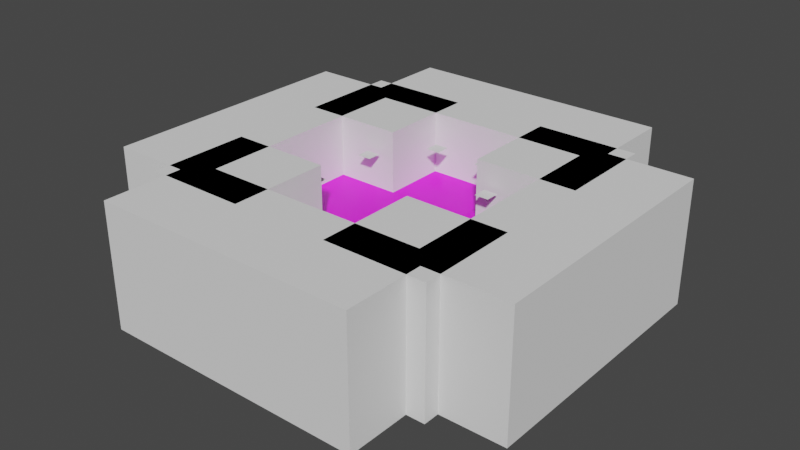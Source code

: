 # Source: level_02.blend  (saved by Blender 3.6.11; exported with 4.5.12 LTS)
import bpy
from mathutils import Matrix  # noqa: F401  (used for matrix-valued properties, if any)

bpy.ops.wm.read_factory_settings(use_empty=True)
scene = bpy.context.scene
scene.name = 'Scene'

# ---- collections
col_collection = bpy.data.collections.new('Collection'); scene.collection.children.link(col_collection)
col_barriers = bpy.data.collections.new('barriers'); scene.collection.children.link(col_barriers)
col_spawners = bpy.data.collections.new('spawners'); scene.collection.children.link(col_spawners)

# ---- images (referenced by path relative to the original .blend; pixels are not part of the script)
import os
ASSET_DIR = os.environ.get("B2B_ASSET_DIR", "")  # directory of the original .blend (textures are referenced by path, not embedded)
HERE = os.path.dirname(os.path.abspath(__file__))  # packed textures are extracted next to this script under _unpacked/

def load_image(name, relpath, width, height, colorspace="sRGB"):
    """Load a texture the original file referenced (path relative to the .blend, or extracted next to this script)."""
    p = next((c for c in (os.path.join(HERE, relpath), os.path.join(ASSET_DIR, relpath)) if relpath and os.path.exists(c)), "")
    if p:
        img = bpy.data.images.load(p, check_existing=True)
        img.name = name
    else:  # same state as the original file: an image datablock whose file is absent (Cycles renders it pink)
        img = bpy.data.images.new(name, width, height)
        img.source = "FILE"
        img.filepath = "//" + (relpath or name)
    img.colorspace_settings.name = colorspace
    return img
img_salmon_png = load_image('salmon.png', 'salmon.png', 1024, 1024, 'sRGB')

# ---- materials (node trees are filled in below, after node groups)
mat_material_001 = bpy.data.materials.new('Material.001')
mat_material_001.use_transparent_shadow = False

# ---- material node trees
mat_material_001.use_nodes = True; mat_material_001.node_tree.nodes.clear()
_N = mat_material_001.node_tree.nodes; _L = mat_material_001.node_tree.links
n0 = _N.new('ShaderNodeBsdfPrincipled'); n0.name = 'Principled BSDF'; n0.location = (10, 300)
n0.distribution = 'GGX'
n0.subsurface_method = 'RANDOM_WALK_SKIN'
n0.inputs[3].default_value = 1.45
n0.inputs[27].default_value = (0.0, 0.0, 0.0, 1.0)
n0.inputs[28].default_value = 1.0
n1 = _N.new('ShaderNodeOutputMaterial'); n1.name = 'Material Output'; n1.location = (300, 300)
n2 = _N.new('ShaderNodeTexImage'); n2.name = 'Image Texture'; n2.location = (-190, 260)
n2.image = img_salmon_png
_L.new(n0.outputs[0], n1.inputs[0])
_L.new(n2.outputs[0], n0.inputs[0])
n1.is_active_output = True

# ---- world
world_world = bpy.data.worlds.new('World'); scene.world = world_world
world_world.use_nodes = True; world_world.node_tree.nodes.clear()
_N = world_world.node_tree.nodes; _L = world_world.node_tree.links
n0 = _N.new('ShaderNodeOutputWorld'); n0.name = 'World Output'; n0.location = (300, 300)
n1 = _N.new('ShaderNodeBackground'); n1.name = 'Background'; n1.location = (10, 300)
n1.inputs[0].default_value = (0.05088, 0.05088, 0.05088, 1.0)
_L.new(n1.outputs[0], n0.inputs[0])
n0.is_active_output = True
world_world.color = (0.05088, 0.05088, 0.05088)
world_world.use_sun_shadow = False
world_world.sun_shadow_jitter_overblur = 0.0

# ---- meshes
me_cube = bpy.data.meshes.new('Cube')
me_cube.from_pydata([(6.857, 16.0, -1.0), (2.286, 16.0, -1.0), (-2.286, 16.0, -1.0), (-6.857, 16.0, -1.0), (-6.857, 16.0, 0.0), (-2.286, 16.0, 0.0), (2.286, 16.0, 0.0), (6.857, 16.0, 0.0), (-6.857, -16.0, -1.0), (-2.286, -16.0, -1.0), (2.286, -16.0, -1.0), (6.857, -16.0, -1.0), (6.857, -16.0, 0.0), (2.286, -16.0, 0.0), (-2.286, -16.0, 0.0), (-6.857, -16.0, 0.0), (6.857, 11.43, 0.0), (6.857, 6.857, 0.0), (6.857, 2.286, 0.0), (6.857, -2.286, 0.0), (6.857, -6.857, 0.0), (6.857, -11.43, 0.0), (2.286, 11.43, 0.0), (2.286, 6.857, 0.0), (2.286, 2.286, 0.0), (2.286, -2.286, 0.0), (2.286, -6.857, 0.0), (2.286, -11.43, 0.0), (-2.286, 11.43, 0.0), (-2.286, 6.857, 0.0), (-2.286, 2.286, 0.0), (-2.286, -2.286, 0.0), (-2.286, -6.857, 0.0), (-2.286, -11.43, 0.0), (-6.857, 11.43, 0.0), (-6.857, 6.857, 0.0), (-6.857, 2.286, 0.0), (-6.857, -2.286, 0.0), (-6.857, -6.857, 0.0), (-6.857, -11.43, 0.0), (-6.857, 11.43, -1.0), (-6.857, 6.857, -1.0), (-6.857, 2.286, -1.0), (-6.857, -2.286, -1.0), (-6.857, -6.857, -1.0), (-6.857, -11.43, -1.0), (-2.286, 11.43, -1.0), (-2.286, 6.857, -1.0), (-2.286, 2.286, -1.0), (-2.286, -2.286, -1.0), (-2.286, -6.857, -1.0), (-2.286, -11.43, -1.0), (2.286, 11.43, -1.0), (2.286, 6.857, -1.0), (2.286, 2.286, -1.0), (2.286, -2.286, -1.0), (2.286, -6.857, -1.0), (2.286, -11.43, -1.0), (6.857, 11.43, -1.0), (6.857, 6.857, -1.0), (6.857, 2.286, -1.0), (6.857, -2.286, -1.0), (6.857, -6.857, -1.0), (6.857, -11.43, -1.0)], [], [(21, 27, 13, 12), (27, 33, 14, 13), (33, 39, 15, 14), (45, 51, 9, 8), (51, 57, 10, 9), (57, 63, 11, 10), (11, 12, 13, 10), (10, 13, 14, 9), (9, 14, 15, 8), (3, 4, 5, 2), (2, 5, 6, 1), (1, 6, 7, 0), (1, 0, 58, 52), (52, 58, 59, 53), (53, 59, 60, 54), (54, 60, 61, 55), (55, 61, 62, 56), (56, 62, 63, 57), (2, 1, 52, 46), (46, 52, 53, 47), (47, 53, 54, 48), (48, 54, 55, 49), (49, 55, 56, 50), (50, 56, 57, 51), (3, 2, 46, 40), (40, 46, 47, 41), (41, 47, 48, 42), (42, 48, 49, 43), (43, 49, 50, 44), (44, 50, 51, 45), (5, 4, 34, 28), (28, 34, 35, 29), (29, 35, 36, 30), (30, 36, 37, 31), (31, 37, 38, 32), (32, 38, 39, 33), (6, 5, 28, 22), (22, 28, 29, 23), (23, 29, 30, 24), (24, 30, 31, 25), (25, 31, 32, 26), (26, 32, 33, 27), (7, 6, 22, 16), (16, 22, 23, 17), (17, 23, 24, 18), (18, 24, 25, 19), (19, 25, 26, 20), (20, 26, 27, 21), (15, 39, 38, 37, 36, 35, 34, 4, 3, 40, 41, 42, 43, 44, 45, 8), (12, 11, 63, 62, 61, 60, 59, 58, 0, 7, 16, 17, 18, 19, 20, 21)])
_uv = me_cube.uv_layers.new(name='UVMap')
_uv.uv.foreach_set('vector', [-0.9296, 4.25, -0.3047, 4.25, -0.3047, 4.875, -0.9296, 4.875, -0.3047, 4.25, 0.3203, 4.25, 0.3203, 4.875, -0.3047, 4.875, 0.3203, 4.25, 0.9453, 4.25, 0.9453, 4.875, 0.3203, 4.875, -0.9296, -0.125, -0.3047, -0.125, -0.3047, 0.5, -0.9296, 0.5, -0.3047, -0.125, 0.3203, -0.125, 0.3203, 0.5, -0.3047, 0.5, 0.3203, -0.125, 0.9453, -0.125, 0.9453, 0.5, 0.3203, 0.5, 2.742, -0.7499, 2.605, -0.7499, 2.605, -1.375, 2.742, -1.375, 2.742, -1.375, 2.605, -1.375, 2.605, -2.0, 2.742, -2.0, 2.742, -2.0, 2.605, -2.0, 2.605, -2.625, 2.742, -2.625, 2.469, -0.7499, 2.332, -0.7499, 2.332, -1.375, 2.469, -1.375, 2.469, -1.375, 2.332, -1.375, 2.332, -2.0, 2.469, -2.0, 2.469, -2.0, 2.332, -2.0, 2.332, -2.625, 2.469, -2.625, 0.3203, -3.875, 0.9453, -3.875, 0.9453, -3.25, 0.3203, -3.25, 0.3203, -3.25, 0.9453, -3.25, 0.9453, -2.625, 0.3203, -2.625, 0.3203, -2.625, 0.9453, -2.625, 0.9453, -2.0, 0.3203, -2.0, 0.3203, -2.0, 0.9453, -2.0, 0.9453, -1.375, 0.3203, -1.375, 0.3203, -1.375, 0.9453, -1.375, 0.9453, -0.7499, 0.3203, -0.7499, 0.3203, -0.7499, 0.9453, -0.7499, 0.9453, -0.125, 0.3203, -0.125, -0.3047, -3.875, 0.3203, -3.875, 0.3203, -3.25, -0.3047, -3.25, -0.3047, -3.25, 0.3203, -3.25, 0.3203, -2.625, -0.3047, -2.625, -0.3047, -2.625, 0.3203, -2.625, 0.3203, -2.0, -0.3047, -2.0, -0.3047, -2.0, 0.3203, -2.0, 0.3203, -1.375, -0.3047, -1.375, -0.3047, -1.375, 0.3203, -1.375, 0.3203, -0.7499, -0.3047, -0.7499, -0.3047, -0.7499, 0.3203, -0.7499, 0.3203, -0.125, -0.3047, -0.125, -0.9296, -3.875, -0.3047, -3.875, -0.3047, -3.25, -0.9296, -3.25, -0.9296, -3.25, -0.3047, -3.25, -0.3047, -2.625, -0.9296, -2.625, -0.9296, -2.625, -0.3047, -2.625, -0.3047, -2.0, -0.9296, -2.0, -0.9296, -2.0, -0.3047, -2.0, -0.3047, -1.375, -0.9296, -1.375, -0.9296, -1.375, -0.3047, -1.375, -0.3047, -0.7499, -0.9296, -0.7499, -0.9296, -0.7499, -0.3047, -0.7499, -0.3047, -0.125, -0.9296, -0.125, 0.3203, 0.5, 0.9453, 0.5, 0.9453, 1.125, 0.3203, 1.125, 0.3203, 1.125, 0.9453, 1.125, 0.9453, 1.75, 0.3203, 1.75, 0.3203, 1.75, 0.9453, 1.75, 0.9453, 2.375, 0.3203, 2.375, 0.3203, 2.375, 0.9453, 2.375, 0.9453, 3.0, 0.3203, 3.0, 0.3203, 3.0, 0.9453, 3.0, 0.9453, 3.625, 0.3203, 3.625, 0.3203, 3.625, 0.9453, 3.625, 0.9453, 4.25, 0.3203, 4.25, -0.3047, 0.5, 0.3203, 0.5, 0.3203, 1.125, -0.3047, 1.125, -0.3047, 1.125, 0.3203, 1.125, 0.3203, 1.75, -0.3047, 1.75, -0.3047, 1.75, 0.3203, 1.75, 0.3203, 2.375, -0.3047, 2.375, -0.3047, 2.375, 0.3203, 2.375, 0.3203, 3.0, -0.3047, 3.0, -0.3047, 3.0, 0.3203, 3.0, 0.3203, 3.625, -0.3047, 3.625, -0.3047, 3.625, 0.3203, 3.625, 0.3203, 4.25, -0.3047, 4.25, -0.9296, 0.5, -0.3047, 0.5, -0.3047, 1.125, -0.9296, 1.125, -0.9296, 1.125, -0.3047, 1.125, -0.3047, 1.75, -0.9296, 1.75, -0.9296, 1.75, -0.3047, 1.75, -0.3047, 2.375, -0.9296, 2.375, -0.9296, 2.375, -0.3047, 2.375, -0.3047, 3.0, -0.9296, 3.0, -0.9296, 3.0, -0.3047, 3.0, -0.3047, 3.625, -0.9296, 3.625, -0.9296, 3.625, -0.3047, 3.625, -0.3047, 4.25, -0.9296, 4.25, 2.605, -2.625, 0.9453, 4.25, 0.9453, 3.625, 0.9453, 3.0, 0.9453, 2.375, 0.9453, 1.75, 0.9453, 1.125, 2.332, -0.7499, -0.9296, -3.875, -0.9296, -3.25, -0.9296, -2.625, -0.9296, -2.0, -0.9296, -1.375, -0.9296, -0.7499, -0.9296, -0.125, 2.742, -2.625, 2.605, -0.7499, 2.742, -0.7499, 0.9453, -0.125, 0.9453, -0.7499, 0.9453, -1.375, 0.9453, -2.0, 0.9453, -2.625, 0.9453, -3.25, 0.9453, -3.875, 2.332, -2.625, -0.9296, 1.125, -0.9296, 1.75, -0.9296, 2.375, -0.9296, 3.0, -0.9296, 3.625, -0.9296, 4.25])
me_cube.materials.append(mat_material_001)
me_cube.use_remesh_fix_poles = True
me_cube.use_remesh_preserve_attributes = False
me_cube.update()
me_cube_001 = bpy.data.meshes.new('Cube.001')
me_cube_001.from_pydata([(-16.0, 6.857, -1.0), (-16.0, 2.286, -1.0), (-16.0, -2.286, -1.0), (-16.0, -6.857, -1.0), (-16.0, -6.857, 0.0), (-16.0, -2.286, 0.0), (-16.0, 2.286, 0.0), (-16.0, 6.857, 0.0), (-6.857, 6.857, 0.0), (-6.857, 2.286, 0.0), (-6.857, -2.286, 0.0), (-6.857, -6.857, 0.0), (-11.43, 6.857, 0.0), (-11.43, 2.286, 0.0), (-11.43, -2.286, 0.0), (-11.43, -6.857, 0.0), (-11.43, 6.857, -1.0), (-11.43, 2.286, -1.0), (-11.43, -2.286, -1.0), (-11.43, -6.857, -1.0), (-6.857, 6.857, -1.0), (-6.857, 2.286, -1.0), (-6.857, -2.286, -1.0), (-6.857, -6.857, -1.0)], [], [(16, 20, 21, 17), (17, 21, 22, 18), (18, 22, 23, 19), (0, 16, 17, 1), (1, 17, 18, 2), (2, 18, 19, 3), (8, 12, 13, 9), (9, 13, 14, 10), (10, 14, 15, 11), (12, 7, 6, 13), (13, 6, 5, 14), (14, 5, 4, 15), (1, 6, 7, 0), (9, 10, 11, 23, 22, 21, 20, 8), (20, 16, 0, 7, 12, 8), (0, 1, 2, 3, 4, 5, 6, 7), (23, 11, 15, 4, 3, 19)])
_uv = me_cube_001.uv_layers.new(name='UVMap')
_uv.uv.foreach_set('vector', [-1.555, -2.625, -0.9296, -2.625, -0.9296, -2.0, -1.555, -2.0, -1.555, -2.0, -0.9296, -2.0, -0.9296, -1.375, -1.555, -1.375, -1.555, -1.375, -0.9296, -1.375, -0.9296, -0.7499, -1.555, -0.7499, -2.18, -2.625, -1.555, -2.625, -1.555, -2.0, -2.18, -2.0, -2.18, -2.0, -1.555, -2.0, -1.555, -1.375, -2.18, -1.375, -2.18, -1.375, -1.555, -1.375, -1.555, -0.7499, -2.18, -0.7499, 0.9453, 1.75, 1.57, 1.75, 1.57, 2.375, 0.9453, 2.375, 0.9453, 2.375, 1.57, 2.375, 1.57, 3.0, 0.9453, 3.0, 0.9453, 3.0, 1.57, 3.0, 1.57, 3.625, 0.9453, 3.625, 1.57, 1.75, 2.195, 1.75, 2.195, 2.375, 1.57, 2.375, 1.57, 2.375, 2.195, 2.375, 2.195, 3.0, 1.57, 3.0, 1.57, 3.0, 2.195, 3.0, 2.195, 3.625, 1.57, 3.625, 2.332, -2.0, 2.195, -2.0, 2.195, -2.625, 2.332, -2.625, 0.9453, 2.375, 0.9453, 3.0, 0.9453, 3.625, -0.9296, -0.7499, -0.9296, -1.375, -0.9296, -2.0, -0.9296, -2.625, 0.9453, 1.75, -0.9296, -2.625, -1.555, -2.625, 2.332, -2.625, 2.195, 1.75, 1.57, 1.75, 0.9453, 1.75, -2.18, -2.625, -2.18, -2.0, -2.18, -1.375, -2.18, -0.7499, 2.195, 3.625, 2.195, 3.0, 2.195, 2.375, 2.195, 1.75, -0.9296, -0.7499, 0.9453, 3.625, 1.57, 3.625, 2.195, 3.625, -2.18, -0.7499, -1.555, -0.7499])
me_cube_001.materials.append(mat_material_001)
me_cube_001.use_remesh_fix_poles = True
me_cube_001.use_remesh_preserve_attributes = False
me_cube_001.update()
me_cube_002 = bpy.data.meshes.new('Cube.002')
me_cube_002.from_pydata([(16.0, -6.857, -1.0), (16.0, -2.286, -1.0), (16.0, 2.286, -1.0), (16.0, 6.857, -1.0), (16.0, 6.857, 0.0), (16.0, 2.286, 0.0), (16.0, -2.286, 0.0), (16.0, -6.857, 0.0), (11.43, 6.857, 0.0), (11.43, 2.286, 0.0), (11.43, -2.286, 0.0), (11.43, -6.857, 0.0), (6.857, 6.857, 0.0), (6.857, 2.286, 0.0), (6.857, -2.286, 0.0), (6.857, -6.857, 0.0), (6.857, 6.857, -1.0), (6.857, 2.286, -1.0), (6.857, -2.286, -1.0), (6.857, -6.857, -1.0), (11.43, 6.857, -1.0), (11.43, 2.286, -1.0), (11.43, -2.286, -1.0), (11.43, -6.857, -1.0)], [], [(16, 20, 21, 17), (17, 21, 22, 18), (18, 22, 23, 19), (8, 12, 13, 9), (9, 13, 14, 10), (10, 14, 15, 11), (4, 8, 9, 5), (5, 9, 10, 6), (6, 10, 11, 7), (20, 3, 2, 21), (21, 2, 1, 22), (22, 1, 0, 23), (23, 0, 7, 11, 15, 19), (13, 12, 16, 17, 18, 19, 15, 14), (20, 16, 12, 8, 4, 3), (3, 4, 5, 6, 7, 0, 1, 2)])
_uv = me_cube_002.uv_layers.new(name='UVMap')
_uv.uv.foreach_set('vector', [0.9453, -2.625, 1.57, -2.625, 1.57, -2.0, 0.9453, -2.0, 0.9453, -2.0, 1.57, -2.0, 1.57, -1.375, 0.9453, -1.375, 0.9453, -1.375, 1.57, -1.375, 1.57, -0.7499, 0.9453, -0.7499, -1.555, 1.75, -0.9296, 1.75, -0.9296, 2.375, -1.555, 2.375, -1.555, 2.375, -0.9296, 2.375, -0.9296, 3.0, -1.555, 3.0, -1.555, 3.0, -0.9296, 3.0, -0.9296, 3.625, -1.555, 3.625, -2.18, 1.75, -1.555, 1.75, -1.555, 2.375, -2.18, 2.375, -2.18, 2.375, -1.555, 2.375, -1.555, 3.0, -2.18, 3.0, -2.18, 3.0, -1.555, 3.0, -1.555, 3.625, -2.18, 3.625, 1.57, -2.625, 2.195, -2.625, 2.195, -2.0, 1.57, -2.0, 1.57, -2.0, 2.195, -2.0, 2.195, -1.375, 1.57, -1.375, 1.57, -1.375, 2.195, -1.375, 2.195, -0.7499, 1.57, -0.7499, 1.57, -0.7499, 2.195, -0.7499, 2.469, -2.625, -1.555, 3.625, -0.9296, 3.625, 0.9453, -0.7499, -0.9296, 2.375, -0.9296, 1.75, 0.9453, -2.625, 0.9453, -2.0, 0.9453, -1.375, 0.9453, -0.7499, -0.9296, 3.625, -0.9296, 3.0, 1.57, -2.625, 0.9453, -2.625, -0.9296, 1.75, -1.555, 1.75, 2.469, -0.7499, 2.195, -2.625, 2.605, -0.7499, 2.469, -0.7499, 2.469, -1.375, 2.469, -2.0, 2.469, -2.625, 2.605, -2.625, 2.605, -2.0, 2.605, -1.375])
me_cube_002.materials.append(mat_material_001)
me_cube_002.use_remesh_fix_poles = True
me_cube_002.use_remesh_preserve_attributes = False
me_cube_002.update()
me_cube_006 = bpy.data.meshes.new('Cube.006')
me_cube_006.from_pydata([(-21.13, 6.887, -8.752), (-21.13, 6.887, 8.752), (-21.13, 21.11, -8.752), (-21.13, 21.11, 8.752), (-6.851, 6.843, -8.752), (-6.851, 6.843, 8.752), (-6.851, 21.07, -8.752), (-6.851, 21.07, 8.752)], [], [(0, 1, 3, 2), (2, 3, 7, 6), (6, 7, 5, 4), (4, 5, 1, 0), (2, 6, 4, 0), (7, 3, 1, 5)])
_uv = me_cube_006.uv_layers.new(name='UVMap')
_uv.uv.foreach_set('vector', [0.375, 0.0, 0.625, 0.0, 0.625, 0.25, 0.375, 0.25, 0.375, 0.25, 0.625, 0.25, 0.625, 0.5, 0.375, 0.5, 0.375, 0.5, 0.625, 0.5, 0.625, 0.75, 0.375, 0.75, 0.375, 0.75, 0.625, 0.75, 0.625, 1.0, 0.375, 1.0, 0.125, 0.5, 0.375, 0.5, 0.375, 0.75, 0.125, 0.75, 0.625, 0.5, 0.875, 0.5, 0.875, 0.75, 0.625, 0.75])
me_cube_006.update()
me_cube_009 = bpy.data.meshes.new('Cube.009')
me_cube_009.from_pydata([(15.95, 18.82, -8.752), (15.95, 18.82, 8.752), (30.18, 18.82, -8.752), (30.18, 18.82, 8.752), (15.95, -18.87, -8.752), (15.95, -18.87, 8.752), (30.18, -18.87, -8.752), (30.18, -18.87, 8.752)], [], [(0, 1, 3, 2), (2, 3, 7, 6), (6, 7, 5, 4), (4, 5, 1, 0), (2, 6, 4, 0), (7, 3, 1, 5)])
_uv = me_cube_009.uv_layers.new(name='UVMap')
_uv.uv.foreach_set('vector', [0.375, 0.0, 0.625, 0.0, 0.625, 0.25, 0.375, 0.25, 0.375, 0.25, 0.625, 0.25, 0.625, 0.5, 0.375, 0.5, 0.375, 0.5, 0.625, 0.5, 0.625, 0.75, 0.375, 0.75, 0.375, 0.75, 0.625, 0.75, 0.625, 1.0, 0.375, 1.0, 0.125, 0.5, 0.375, 0.5, 0.375, 0.75, 0.125, 0.75, 0.625, 0.5, 0.875, 0.5, 0.875, 0.75, 0.625, 0.75])
me_cube_009.update()
me_cube_010 = bpy.data.meshes.new('Cube.010')
me_cube_010.from_pydata([(-19.27, 16.0, -8.752), (-19.27, 16.0, 8.752), (-19.27, 30.22, -8.752), (-19.27, 30.22, 8.752), (18.42, 16.0, -8.752), (18.42, 16.0, 8.752), (18.42, 30.22, -8.752), (18.42, 30.22, 8.752)], [], [(0, 1, 3, 2), (2, 3, 7, 6), (6, 7, 5, 4), (4, 5, 1, 0), (2, 6, 4, 0), (7, 3, 1, 5)])
_uv = me_cube_010.uv_layers.new(name='UVMap')
_uv.uv.foreach_set('vector', [0.375, 0.0, 0.625, 0.0, 0.625, 0.25, 0.375, 0.25, 0.375, 0.25, 0.625, 0.25, 0.625, 0.5, 0.375, 0.5, 0.375, 0.5, 0.625, 0.5, 0.625, 0.75, 0.375, 0.75, 0.375, 0.75, 0.625, 0.75, 0.625, 1.0, 0.375, 1.0, 0.125, 0.5, 0.375, 0.5, 0.375, 0.75, 0.125, 0.75, 0.625, 0.5, 0.875, 0.5, 0.875, 0.75, 0.625, 0.75])
me_cube_010.update()
me_cube_011 = bpy.data.meshes.new('Cube.011')
me_cube_011.from_pydata([(-19.27, -30.19, -8.752), (-19.27, -30.19, 8.752), (-19.27, -15.96, -8.752), (-19.27, -15.96, 8.752), (18.42, -30.19, -8.752), (18.42, -30.19, 8.752), (18.42, -15.96, -8.752), (18.42, -15.96, 8.752)], [], [(0, 1, 3, 2), (2, 3, 7, 6), (6, 7, 5, 4), (4, 5, 1, 0), (2, 6, 4, 0), (7, 3, 1, 5)])
_uv = me_cube_011.uv_layers.new(name='UVMap')
_uv.uv.foreach_set('vector', [0.375, 0.0, 0.625, 0.0, 0.625, 0.25, 0.375, 0.25, 0.375, 0.25, 0.625, 0.25, 0.625, 0.5, 0.375, 0.5, 0.375, 0.5, 0.625, 0.5, 0.625, 0.75, 0.375, 0.75, 0.375, 0.75, 0.625, 0.75, 0.625, 1.0, 0.375, 1.0, 0.125, 0.5, 0.375, 0.5, 0.375, 0.75, 0.125, 0.75, 0.625, 0.5, 0.875, 0.5, 0.875, 0.75, 0.625, 0.75])
me_cube_011.update()
me_cube_012 = bpy.data.meshes.new('Cube.012')
me_cube_012.from_pydata([(-30.28, 18.82, -8.752), (-30.28, 18.82, 8.752), (-16.06, 18.82, -8.752), (-16.06, 18.82, 8.752), (-30.28, -18.87, -8.752), (-30.28, -18.87, 8.752), (-16.06, -18.87, -8.752), (-16.06, -18.87, 8.752)], [], [(0, 1, 3, 2), (2, 3, 7, 6), (6, 7, 5, 4), (4, 5, 1, 0), (2, 6, 4, 0), (7, 3, 1, 5)])
_uv = me_cube_012.uv_layers.new(name='UVMap')
_uv.uv.foreach_set('vector', [0.375, 0.0, 0.625, 0.0, 0.625, 0.25, 0.375, 0.25, 0.375, 0.25, 0.625, 0.25, 0.625, 0.5, 0.375, 0.5, 0.375, 0.5, 0.625, 0.5, 0.625, 0.75, 0.375, 0.75, 0.375, 0.75, 0.625, 0.75, 0.625, 1.0, 0.375, 1.0, 0.125, 0.5, 0.375, 0.5, 0.375, 0.75, 0.125, 0.75, 0.625, 0.5, 0.875, 0.5, 0.875, 0.75, 0.625, 0.75])
me_cube_012.update()
me_cube_004 = bpy.data.meshes.new('Cube.004')
me_cube_004.from_pydata([(6.874, -21.11, -8.752), (6.874, -21.11, 8.752), (6.874, -6.887, -8.752), (6.874, -6.887, 8.752), (21.15, -21.16, -8.752), (21.15, -21.16, 8.752), (21.15, -6.93, -8.752), (21.15, -6.93, 8.752)], [], [(0, 1, 3, 2), (2, 3, 7, 6), (6, 7, 5, 4), (4, 5, 1, 0), (2, 6, 4, 0), (7, 3, 1, 5)])
_uv = me_cube_004.uv_layers.new(name='UVMap')
_uv.uv.foreach_set('vector', [0.375, 0.0, 0.625, 0.0, 0.625, 0.25, 0.375, 0.25, 0.375, 0.25, 0.625, 0.25, 0.625, 0.5, 0.375, 0.5, 0.375, 0.5, 0.625, 0.5, 0.625, 0.75, 0.375, 0.75, 0.375, 0.75, 0.625, 0.75, 0.625, 1.0, 0.375, 1.0, 0.125, 0.5, 0.375, 0.5, 0.375, 0.75, 0.125, 0.75, 0.625, 0.5, 0.875, 0.5, 0.875, 0.75, 0.625, 0.75])
me_cube_004.update()
me_cube_005 = bpy.data.meshes.new('Cube.005')
me_cube_005.from_pydata([(-21.13, -21.11, -8.752), (-21.13, -21.11, 8.752), (-21.13, -6.887, -8.752), (-21.13, -6.887, 8.752), (-6.851, -21.16, -8.752), (-6.851, -21.16, 8.752), (-6.851, -6.93, -8.752), (-6.851, -6.93, 8.752)], [], [(0, 1, 3, 2), (2, 3, 7, 6), (6, 7, 5, 4), (4, 5, 1, 0), (2, 6, 4, 0), (7, 3, 1, 5)])
_uv = me_cube_005.uv_layers.new(name='UVMap')
_uv.uv.foreach_set('vector', [0.375, 0.0, 0.625, 0.0, 0.625, 0.25, 0.375, 0.25, 0.375, 0.25, 0.625, 0.25, 0.625, 0.5, 0.375, 0.5, 0.375, 0.5, 0.625, 0.5, 0.625, 0.75, 0.375, 0.75, 0.375, 0.75, 0.625, 0.75, 0.625, 1.0, 0.375, 1.0, 0.125, 0.5, 0.375, 0.5, 0.375, 0.75, 0.125, 0.75, 0.625, 0.5, 0.875, 0.5, 0.875, 0.75, 0.625, 0.75])
me_cube_005.update()
me_cube_003 = bpy.data.meshes.new('Cube.003')
me_cube_003.from_pydata([(6.874, 6.887, -8.752), (6.874, 6.887, 8.752), (6.874, 21.11, -8.752), (6.874, 21.11, 8.752), (21.15, 6.843, -8.752), (21.15, 6.843, 8.752), (21.15, 21.07, -8.752), (21.15, 21.07, 8.752)], [], [(0, 1, 3, 2), (2, 3, 7, 6), (6, 7, 5, 4), (4, 5, 1, 0), (2, 6, 4, 0), (7, 3, 1, 5)])
_uv = me_cube_003.uv_layers.new(name='UVMap')
_uv.uv.foreach_set('vector', [0.375, 0.0, 0.625, 0.0, 0.625, 0.25, 0.375, 0.25, 0.375, 0.25, 0.625, 0.25, 0.625, 0.5, 0.375, 0.5, 0.375, 0.5, 0.625, 0.5, 0.625, 0.75, 0.375, 0.75, 0.375, 0.75, 0.625, 0.75, 0.625, 1.0, 0.375, 1.0, 0.125, 0.5, 0.375, 0.5, 0.375, 0.75, 0.125, 0.75, 0.625, 0.5, 0.875, 0.5, 0.875, 0.75, 0.625, 0.75])
me_cube_003.update()
me_spawn_point = bpy.data.meshes.new('spawn_point')
me_spawn_point.from_pydata([(-10.71, 4.15, 5.319), (-8.706, 4.15, 5.319), (-10.71, 6.15, 5.319), (-8.706, 6.15, 5.319)], [], [(0, 1, 3, 2)])
_uv = me_spawn_point.uv_layers.new(name='UVMap')
_uv.uv.foreach_set('vector', [0.0, 0.0, 1.0, 0.0, 1.0, 1.0, 0.0, 1.0])
me_spawn_point.update()
me_spawn_point_001 = bpy.data.meshes.new('spawn_point.001')
me_spawn_point_001.from_pydata([(10.55, 4.15, 5.319), (10.55, 6.15, 5.319), (8.553, 4.15, 5.319), (8.553, 6.15, 5.319)], [], [(0, 1, 3, 2)])
_uv = me_spawn_point_001.uv_layers.new(name='UVMap')
_uv.uv.foreach_set('vector', [0.0, 0.0, 0.0, 1.0, 1.0, 1.0, 1.0, 0.0])
me_spawn_point_001.update()
me_spawn_point_002 = bpy.data.meshes.new('spawn_point.002')
me_spawn_point_002.from_pydata([(-10.68, -4.15, 5.319), (-10.68, -6.15, 5.319), (-8.684, -4.15, 5.319), (-8.684, -6.15, 5.319)], [], [(0, 1, 3, 2)])
_uv = me_spawn_point_002.uv_layers.new(name='UVMap')
_uv.uv.foreach_set('vector', [0.0, 0.0, 0.0, 1.0, 1.0, 1.0, 1.0, 0.0])
me_spawn_point_002.update()
me_spawn_point_003 = bpy.data.meshes.new('spawn_point.003')
me_spawn_point_003.from_pydata([(10.55, -4.15, 5.319), (10.55, -6.15, 5.319), (8.553, -4.15, 5.319), (8.553, -6.15, 5.319)], [], [(0, 2, 3, 1)])
_uv = me_spawn_point_003.uv_layers.new(name='UVMap')
_uv.uv.foreach_set('vector', [0.0, 0.0, 1.0, 0.0, 1.0, 1.0, 0.0, 1.0])
me_spawn_point_003.update()
me_spawn_point_004 = bpy.data.meshes.new('spawn_point.004')
me_spawn_point_004.from_pydata([(-5.004, 11.68, 5.319), (-3.004, 11.68, 5.319), (-5.004, 13.68, 5.319), (-3.004, 13.68, 5.319)], [], [(0, 1, 3, 2)])
_uv = me_spawn_point_004.uv_layers.new(name='UVMap')
_uv.uv.foreach_set('vector', [0.0, 0.0, 1.0, 0.0, 1.0, 1.0, 0.0, 1.0])
me_spawn_point_004.update()
me_spawn_point_005 = bpy.data.meshes.new('spawn_point.005')
me_spawn_point_005.from_pydata([(4.981, 11.68, 5.319), (4.981, 13.68, 5.319), (2.981, 11.68, 5.319), (2.981, 13.68, 5.319)], [], [(0, 1, 3, 2)])
_uv = me_spawn_point_005.uv_layers.new(name='UVMap')
_uv.uv.foreach_set('vector', [0.0, 0.0, 0.0, 1.0, 1.0, 1.0, 1.0, 0.0])
me_spawn_point_005.update()
me_spawn_point_006 = bpy.data.meshes.new('spawn_point.006')
me_spawn_point_006.from_pydata([(-4.981, -11.68, 5.319), (-4.981, -13.68, 5.319), (-2.981, -11.68, 5.319), (-2.981, -13.68, 5.319)], [], [(0, 1, 3, 2)])
_uv = me_spawn_point_006.uv_layers.new(name='UVMap')
_uv.uv.foreach_set('vector', [0.0, 0.0, 0.0, 1.0, 1.0, 1.0, 1.0, 0.0])
me_spawn_point_006.update()
me_spawn_point_007 = bpy.data.meshes.new('spawn_point.007')
me_spawn_point_007.from_pydata([(4.981, -11.68, 5.319), (4.981, -13.68, 5.319), (2.981, -11.68, 5.319), (2.981, -13.68, 5.319)], [], [(0, 2, 3, 1)])
_uv = me_spawn_point_007.uv_layers.new(name='UVMap')
_uv.uv.foreach_set('vector', [0.0, 0.0, 1.0, 0.0, 1.0, 1.0, 0.0, 1.0])
me_spawn_point_007.update()

# ---- objects
ob_cube = bpy.data.objects.new('Cube', me_cube)
ob_cube_001 = bpy.data.objects.new('Cube.001', me_cube_001)
ob_cube_002 = bpy.data.objects.new('Cube.002', me_cube_002)
ob_cube_invisible_001 = bpy.data.objects.new('Cube.Invisible.001', me_cube_006)
ob_cube_invisible_004 = bpy.data.objects.new('Cube.Invisible.004', me_cube_009)
ob_cube_invisible_006 = bpy.data.objects.new('Cube.Invisible.006', me_cube_010)
ob_cube_invisible_007 = bpy.data.objects.new('Cube.Invisible.007', me_cube_011)
ob_cube_invisible_008 = bpy.data.objects.new('Cube.Invisible.008', me_cube_012)
ob_cube_invisible_003 = bpy.data.objects.new('Cube.Invisible.003', me_cube_004)
ob_cube_invisible_005 = bpy.data.objects.new('Cube.Invisible.005', me_cube_005)
ob_cube_invisible_002 = bpy.data.objects.new('Cube.Invisible.002', me_cube_003)
ob_plane = bpy.data.objects.new('Plane', me_spawn_point)
ob_plane_001 = bpy.data.objects.new('Plane.001', me_spawn_point_001)
ob_plane_002 = bpy.data.objects.new('Plane.002', me_spawn_point_002)
ob_plane_003 = bpy.data.objects.new('Plane.003', me_spawn_point_003)
ob_plane_004 = bpy.data.objects.new('Plane.004', me_spawn_point_004)
ob_plane_005 = bpy.data.objects.new('Plane.005', me_spawn_point_005)
ob_plane_006 = bpy.data.objects.new('Plane.006', me_spawn_point_006)
ob_plane_007 = bpy.data.objects.new('Plane.007', me_spawn_point_007)

# ---- transforms, parenting, visibility, modifiers, constraints
ob_cube.location = (0.0, 0.0, 0.0)
ob_cube_001.location = (0.0, 0.0, 0.0)
ob_cube_002.location = (0.0, 0.0, 0.0)
ob_cube_invisible_001.location = (-0.05103, 0.0, 0.0)
ob_cube_invisible_004.location = (0.05953, 0.0, 0.0)
ob_cube_invisible_006.location = (0.05953, 0.0, 0.0)
ob_cube_invisible_007.location = (0.05953, 0.0, 0.0)
ob_cube_invisible_008.location = (0.05953, 0.0, 0.0)
ob_cube_invisible_003.location = (-0.05103, 0.0, 0.0)
ob_cube_invisible_005.location = (-0.05103, 0.0, 0.0)
ob_cube_invisible_002.location = (-0.05103, 0.0, 0.0)
ob_plane.location = (0.0, 0.0, 0.0)
ob_plane_001.location = (0.0, 0.0, 0.0)
ob_plane_002.location = (0.0, 0.0, 0.0)
ob_plane_003.location = (0.0, 0.0, 0.0)
ob_plane_004.location = (0.0, 0.0, 0.0)
ob_plane_005.location = (0.0, 0.0, 0.0)
ob_plane_006.location = (0.0, 0.0, 0.0)
ob_plane_007.location = (0.0, 0.0, 0.0)

# ---- collection membership
col_collection.objects.link(ob_cube)
col_collection.objects.link(ob_cube_001)
col_collection.objects.link(ob_cube_002)
col_barriers.objects.link(ob_cube_invisible_001)
col_barriers.objects.link(ob_cube_invisible_004)
col_barriers.objects.link(ob_cube_invisible_006)
col_barriers.objects.link(ob_cube_invisible_007)
col_barriers.objects.link(ob_cube_invisible_008)
col_barriers.objects.link(ob_cube_invisible_003)
col_barriers.objects.link(ob_cube_invisible_005)
col_barriers.objects.link(ob_cube_invisible_002)
col_spawners.objects.link(ob_plane)
col_spawners.objects.link(ob_plane_001)
col_spawners.objects.link(ob_plane_002)
col_spawners.objects.link(ob_plane_003)
col_spawners.objects.link(ob_plane_004)
col_spawners.objects.link(ob_plane_005)
col_spawners.objects.link(ob_plane_006)
col_spawners.objects.link(ob_plane_007)

# ---- scene / render settings (as saved in the file)
scene.frame_start = 1; scene.frame_end = 250; scene.frame_set(2)
scene.render.engine = 'BLENDER_EEVEE_NEXT'
scene.cycles.sampling_pattern = 'TABULATED_SOBOL'
scene.cycles.use_light_tree = False
scene.view_settings.view_transform = 'Filmic'
bpy.context.view_layer.update()

# ---- added for rendering (the .blend has no active camera and no usable light): camera, sun
cam_auto = bpy.data.cameras.new('AutoCamera')
cam_auto.lens = 50.0
cam_auto.sensor_width = 36.0
cam_auto.clip_end = 1416.6
ob_auto_camera = bpy.data.objects.new('AutoCamera', cam_auto)
scene.collection.objects.link(ob_auto_camera)
ob_auto_camera.location = (80.7244, -96.8444, 64.5748)
ob_auto_camera.rotation_euler = (1.09748, -7.21219e-08, 0.694738)
scene.camera = ob_auto_camera
light_auto_sun = bpy.data.lights.new('AutoSun', 'SUN')
light_auto_sun.energy = 3.0
light_auto_sun.angle = 0.0523599
ob_auto_sun = bpy.data.objects.new('AutoSun', light_auto_sun)
scene.collection.objects.link(ob_auto_sun)
ob_auto_sun.rotation_euler = (0.872665, 0.174533, 0.523599)
bpy.context.view_layer.update()
